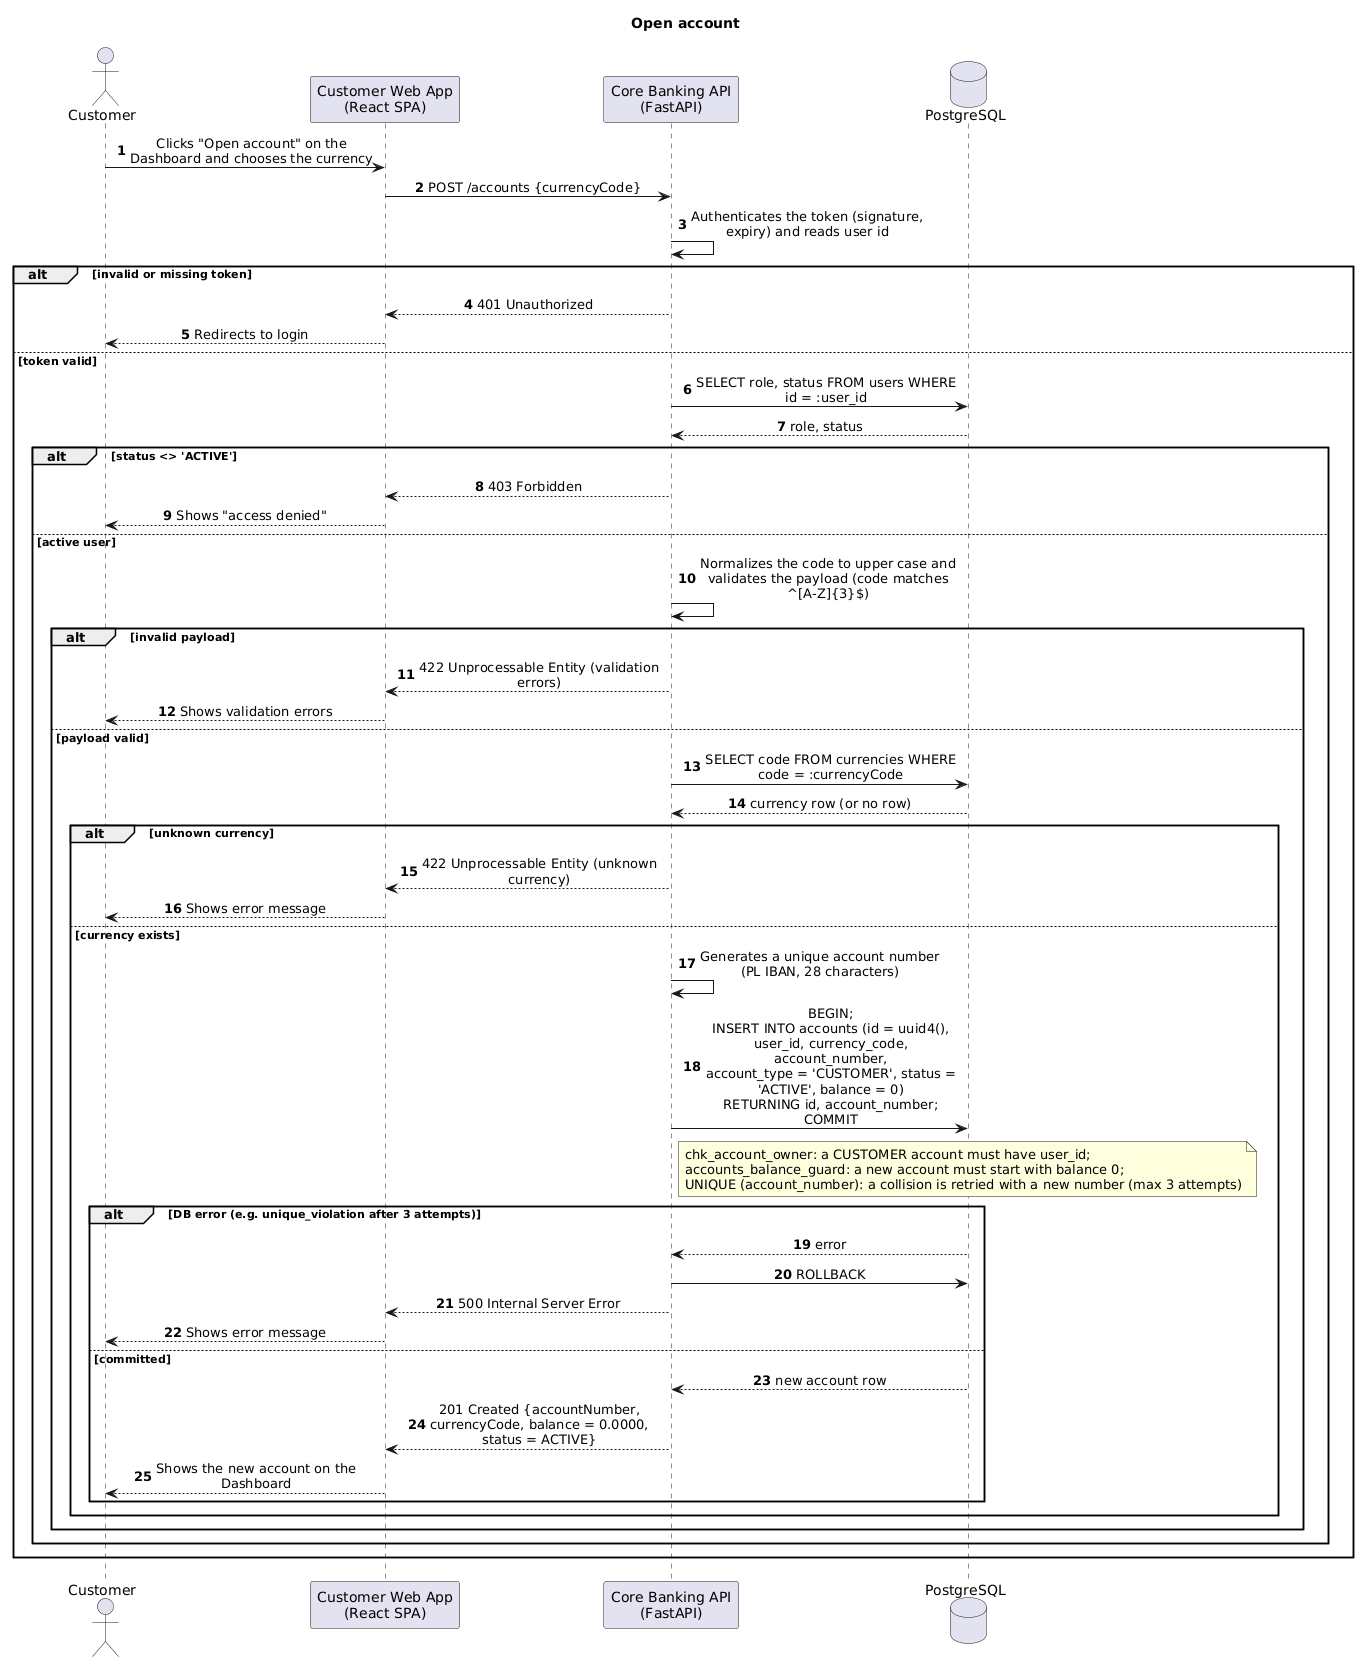

The diagram above was rendered by PlantUML. Its source (embedded in the PNG):
@startuml
title Open account
autonumber
skinparam sequenceMessageAlign center
skinparam responseMessageBelowArrow false
skinparam maxMessageSize 260

actor "Customer" as customer
participant "Customer Web App\n(React SPA)" as spa
participant "Core Banking API\n(FastAPI)" as api
database "PostgreSQL" as db

customer -> spa : Clicks "Open account" on the Dashboard and chooses the currency
spa -> api : POST /accounts {currencyCode}
api -> api : Authenticates the token (signature, expiry) and reads user id

alt invalid or missing token
    api --> spa : 401 Unauthorized
    spa --> customer : Redirects to login
else token valid
    api -> db : SELECT role, status FROM users WHERE id = :user_id
    db --> api : role, status
    alt status <> 'ACTIVE'
        api --> spa : 403 Forbidden
        spa --> customer : Shows "access denied"
    else active user
        api -> api : Normalizes the code to upper case and validates the payload (code matches ^[A-Z]{3}$)
        alt invalid payload
            api --> spa : 422 Unprocessable Entity (validation errors)
            spa --> customer : Shows validation errors
        else payload valid
            api -> db : SELECT code FROM currencies WHERE code = :currencyCode
            db --> api : currency row (or no row)
            alt unknown currency
                api --> spa : 422 Unprocessable Entity (unknown currency)
                spa --> customer : Shows error message
            else currency exists
                api -> api : Generates a unique account number (PL IBAN, 28 characters)
                api -> db : BEGIN;\nINSERT INTO accounts (id = uuid4(), user_id, currency_code, account_number,\naccount_type = 'CUSTOMER', status = 'ACTIVE', balance = 0)\nRETURNING id, account_number;\nCOMMIT
                note over db
                    chk_account_owner: a CUSTOMER account must have user_id;
                    accounts_balance_guard: a new account must start with balance 0;
                    UNIQUE (account_number): a collision is retried with a new number (max 3 attempts)
                end note
                alt DB error (e.g. unique_violation after 3 attempts)
                    db --> api : error
                    api -> db : ROLLBACK
                    api --> spa : 500 Internal Server Error
                    spa --> customer : Shows error message
                else committed
                    db --> api : new account row
                    api --> spa : 201 Created {accountNumber, currencyCode, balance = 0.0000, status = ACTIVE}
                    spa --> customer : Shows the new account on the Dashboard
                end
            end
        end
    end
end
@enduml